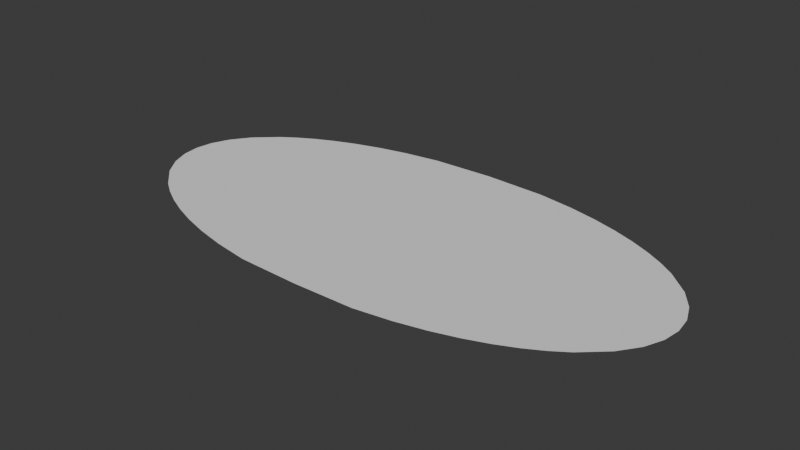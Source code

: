 # Source: MollweideProjection.blend  (saved by Blender 4.0.36; exported with 4.5.12 LTS)
import bpy
from mathutils import Matrix  # noqa: F401  (used for matrix-valued properties, if any)

bpy.ops.wm.read_factory_settings(use_empty=True)
scene = bpy.context.scene
scene.name = 'Scene'

# ---- collections
col_collection = bpy.data.collections.new('Collection'); scene.collection.children.link(col_collection)

# ---- node groups
ng_getbackmeridian = bpy.data.node_groups.new('GetBackMeridian()', 'GeometryNodeTree')
_s = ng_getbackmeridian.interface.new_socket(name='Boolean', in_out='OUTPUT', socket_type='NodeSocketBool')
_N = ng_getbackmeridian.nodes; _L = ng_getbackmeridian.links
n0 = _N.new('NodeGroupInput'); n0.name = 'Group Input'; n0.location = (-475, 0)
n1 = _N.new('FunctionNodeCompare'); n1.name = 'Compare.001'; n1.location = (138, 16)
n1.label = '<= 0'
n1.width = 100
n1.hide = True
n1.operation = 'LESS_EQUAL'
n1.inputs[6].default_value = (0.0, 0.0, 0.0, 0.0)
n1.inputs[7].default_value = (0.0, 0.0, 0.0, 0.0)
n2 = _N.new('FunctionNodeCompare'); n2.name = 'Compare'; n2.location = (140, -32)
n2.label = '== 0'
n2.width = 100
n2.hide = True
n2.operation = 'EQUAL'
n2.inputs[6].default_value = (0.0, 0.0, 0.0, 0.0)
n2.inputs[7].default_value = (0.0, 0.0, 0.0, 0.0)
n3 = _N.new('GeometryNodeInputPosition'); n3.name = 'Position.001'; n3.location = (-275, -26)
n4 = _N.new('ShaderNodeSeparateXYZ'); n4.name = 'Separate XYZ.001'; n4.location = (-71, 32)
n5 = _N.new('FunctionNodeBooleanMath'); n5.name = 'Boolean Math'; n5.location = (275, -8)
n5.width = 100
n5.hide = True
n6 = _N.new('NodeGroupOutput'); n6.name = 'Group Output'; n6.location = (518, 7)
_L.new(n4.outputs[0], n1.inputs[0])
_L.new(n3.outputs[0], n4.inputs[0])
_L.new(n4.outputs[1], n2.inputs[0])
_L.new(n1.outputs[0], n5.inputs[0])
_L.new(n2.outputs[0], n5.inputs[1])
_L.new(n5.outputs[0], n6.inputs[0])
n6.is_active_output = True
ng_mollweideprojection = bpy.data.node_groups.new('MollweideProjection', 'GeometryNodeTree')
_s = ng_mollweideprojection.interface.new_socket(name='Geometry', in_out='OUTPUT', socket_type='NodeSocketGeometry')
_s = ng_mollweideprojection.interface.new_socket(name='Geometry', in_out='INPUT', socket_type='NodeSocketGeometry')
_s = ng_mollweideprojection.interface.new_socket(name='MollweideRadius', in_out='INPUT', socket_type='NodeSocketFloat')
_s.subtype = 'DISTANCE'
_s.default_value = 1.0
_s.min_value = 0.01
ng_mollweideprojection.is_modifier = True
_N = ng_mollweideprojection.nodes; _L = ng_mollweideprojection.links
n0 = _N.new('NodeFrame'); n0.name = 'Frame.020'; n0.location = (3196, 399)
n0.label = 'No Need to Hold Poles'
n0.width = 244
n1 = _N.new('NodeFrame'); n1.name = 'Frame.010'; n1.location = (-1616, 1340)
n1.label = 'Cut Back Meridian'
n1.width = 4309
n2 = _N.new('NodeFrame'); n2.name = 'Frame.004'; n2.location = (1638, -603)
n2.label = 'Find Faces Connected to BackMedian'
n2.width = 865
n3 = _N.new('NodeFrame'); n3.name = 'Frame.003'; n3.location = (1674, -387)
n3.label = 'Find BackMedian'
n3.width = 785
n4 = _N.new('NodeFrame'); n4.name = 'Frame.006'; n4.location = (2614, -751)
n4.label = 'Vertices Connected to Minus Faces'
n4.width = 363
n5 = _N.new('NodeFrame'); n5.name = 'Frame.005'; n5.location = (2647, -431)
n5.label = 'Vertices Connected to Plus Faces'
n5.width = 337
n6 = _N.new('NodeFrame'); n6.name = 'Frame.008'; n6.location = (3300, -593)
n6.label = 'Shift Minus Vertices'
n6.width = 465
n7 = _N.new('NodeFrame'); n7.name = 'Frame.007'; n7.location = (3152, -267)
n7.label = 'Shift Plus Vertices'
n7.width = 380
n8 = _N.new('NodeFrame'); n8.name = 'Frame.002'; n8.location = (2270, -40)
n8.label = 'Store Poles'
n8.width = 619
n9 = _N.new('NodeFrame'); n9.name = 'Frame.019'; n9.location = (30, -776)
n9.label = 'Input Geometry'
n9.width = 200
n10 = _N.new('NodeFrame'); n10.name = 'Frame.009'; n10.location = (3455, -911)
n10.label = 'Shift Back Poles'
n10.width = 824
n11 = _N.new('NodeFrame'); n11.name = 'Frame.018'; n11.location = (-1405, -159)
n11.label = 'Convert To Mollweide Position'
n11.width = 4089
n12 = _N.new('NodeFrame'); n12.name = 'Frame.017'; n12.location = (3101, -607)
n12.label = 'Mollweide Y'
n12.width = 629
n13 = _N.new('NodeFrame'); n13.name = 'Frame.015'; n13.location = (30, -145)
n13.label = 'R'
n13.width = 200
n14 = _N.new('NodeFrame'); n14.name = 'Frame.016'; n14.location = (2850, -40)
n14.label = 'Mollweide X'
n14.width = 881
n15 = _N.new('NodeFrame'); n15.name = 'Frame.014'; n15.location = (30, -40)
n15.label = 'R'
n15.width = 200
n16 = _N.new('NodeFrame'); n16.name = 'Frame.013'; n16.location = (748, -229)
n16.label = 'lambda'
n16.width = 200
n17 = _N.new('NodeFrame'); n17.name = 'Frame.011'; n17.location = (1068, -469)
n17.label = 'Iteration to Find Auxiliary Theta'
n17.width = 1843
n18 = _N.new('NodeFrame'); n18.name = 'Frame.012'; n18.location = (30, -143)
n18.label = 'LatLon Phi'
n18.width = 160
n19 = _N.new('NodeFrame'); n19.name = 'Frame.001'; n19.location = (665, -620)
n19.label = 'Spherical Theta'
n19.width = 160
n20 = _N.new('NodeFrame'); n20.name = 'Frame'; n20.location = (323, -238)
n20.label = 'lambda'
n20.width = 76
n21 = _N.new('GeometryNodeSetPosition'); n21.name = 'Set Position'; n21.location = (4225, 29)
n22 = _N.new('NodeGroupOutput'); n22.name = 'Group Output'; n22.location = (4634, 81)
n23 = _N.new('NodeGroupInput'); n23.name = 'Group Input.004'; n23.location = (4083, 164)
n24 = _N.new('GeometryNodeTriangulate'); n24.name = 'Triangulate'; n24.location = (644, -753)
n24.quad_method = 'FIXED'
n24.ngon_method = 'CLIP'
n25 = _N.new('GeometryNodeGroup'); n25.name = 'Group'; n25.location = (282, -894)
n25.width = 214
n25.node_tree = ng_getbackmeridian
n26 = _N.new('GeometryNodeGroup'); n26.name = 'Group.001'; n26.location = (700, -954)
n26.width = 214
n26.node_tree = ng_getbackmeridian
n27 = _N.new('NodeReroute'); n27.name = 'Reroute.008'; n27.location = (1768, -180)
n27.width = 16
n27.socket_idname = 'NodeSocketGeometry'
n28 = _N.new('GeometryNodeFaceOfCorner'); n28.name = 'Face of Corner'; n28.location = (326, -262)
n29 = _N.new('GeometryNodeInputPosition'); n29.name = 'Position.004'; n29.location = (320, -188)
n30 = _N.new('ShaderNodeSeparateXYZ'); n30.name = 'Separate XYZ.004'; n30.location = (695, -114)
n31 = _N.new('GeometryNodeCornersOfVertex'); n31.name = 'Corners of Vertex'; n31.location = (30, -315)
n32 = _N.new('GeometryNodeSampleIndex'); n32.name = 'Sample Index'; n32.location = (519, -40)
n32.data_type = 'FLOAT_VECTOR'
n32.domain = 'FACE'
n33 = _N.new('GeometryNodeSplitEdges'); n33.name = 'Split Edges'; n33.location = (1151, -739)
n34 = _N.new('GeometryNodeInputPosition'); n34.name = 'Position.005'; n34.location = (30, -110)
n35 = _N.new('FunctionNodeCompare'); n35.name = 'Compare.004'; n35.location = (518, -51)
n35.label = '<= 0'
n35.width = 100
n35.hide = True
n35.operation = 'LESS_EQUAL'
n35.inputs[6].default_value = (0.0, 0.0, 0.0, 0.0)
n35.inputs[7].default_value = (0.0, 0.0, 0.0, 0.0)
n36 = _N.new('FunctionNodeCompare'); n36.name = 'Compare.005'; n36.location = (520, -99)
n36.label = '== 0'
n36.width = 100
n36.hide = True
n36.operation = 'EQUAL'
n36.inputs[6].default_value = (0.0, 0.0, 0.0, 0.0)
n36.inputs[7].default_value = (0.0, 0.0, 0.0, 0.0)
n37 = _N.new('ShaderNodeSeparateXYZ'); n37.name = 'Separate XYZ.003'; n37.location = (217, -40)
n38 = _N.new('FunctionNodeBooleanMath'); n38.name = 'Boolean Math.002'; n38.location = (655, -75)
n38.width = 100
n38.hide = True
n39 = _N.new('FunctionNodeCompare'); n39.name = 'Compare.007'; n39.location = (30, -72)
n39.label = '< 0'
n39.width = 100
n39.hide = True
n39.operation = 'LESS_THAN'
n39.inputs[6].default_value = (0.0, 0.0, 0.0, 0.0)
n39.inputs[7].default_value = (0.0, 0.0, 0.0, 0.0)
n40 = _N.new('FunctionNodeBooleanMath'); n40.name = 'Boolean Math.004'; n40.location = (233, -45)
n40.width = 100
n40.hide = True
n41 = _N.new('FunctionNodeCompare'); n41.name = 'Compare.006'; n41.location = (30, -78)
n41.label = '> 0'
n41.width = 100
n41.hide = True
n41.inputs[6].default_value = (0.0, 0.0, 0.0, 0.0)
n41.inputs[7].default_value = (0.0, 0.0, 0.0, 0.0)
n42 = _N.new('FunctionNodeBooleanMath'); n42.name = 'Boolean Math.003'; n42.location = (207, -45)
n42.width = 100
n42.hide = True
n43 = _N.new('ShaderNodeCombineXYZ'); n43.name = 'Combine XYZ.001'; n43.location = (30, -216)
n43.hide = True
n44 = _N.new('GeometryNodeSetPosition'); n44.name = 'Set Position.001'; n44.location = (210, -40)
n45 = _N.new('GeometryNodeSetPosition'); n45.name = 'Set Position.002'; n45.location = (295, -40)
n46 = _N.new('ShaderNodeMath'); n46.name = 'Math.020'; n46.location = (30, -187)
n46.width = 101
n46.hide = True
n46.operation = 'MULTIPLY'
n46.inputs[1].default_value = -1.0
n47 = _N.new('ShaderNodeCombineXYZ'); n47.name = 'Combine XYZ.002'; n47.location = (164, -225)
n47.width = 122
n47.hide = True
n48 = _N.new('ShaderNodeValue'); n48.name = 'Value'; n48.location = (2833, -614)
n48.label = 'Very Small Shift Value'
n48.width = 200
n48.outputs[0].default_value = 0.0001
n49 = _N.new('FunctionNodeBooleanMath'); n49.name = 'Boolean Math.005'; n49.location = (166, -230)
n49.width = 100
n49.hide = True
n50 = _N.new('FunctionNodeCompare'); n50.name = 'Compare.009'; n50.location = (30, -279)
n50.label = '== 0'
n50.width = 100
n50.hide = True
n50.operation = 'EQUAL'
n50.inputs[6].default_value = (0.0, 0.0, 0.0, 0.0)
n50.inputs[7].default_value = (0.0, 0.0, 0.0, 0.0)
n50.inputs[12].default_value = 0.01
n51 = _N.new('FunctionNodeCompare'); n51.name = 'Compare.008'; n51.location = (32, -205)
n51.label = '== 0'
n51.width = 100
n51.hide = True
n51.operation = 'EQUAL'
n51.inputs[6].default_value = (0.0, 0.0, 0.0, 0.0)
n51.inputs[7].default_value = (0.0, 0.0, 0.0, 0.0)
n51.inputs[12].default_value = 0.01
n52 = _N.new('GeometryNodeStoreNamedAttribute'); n52.name = 'Store Named Attribute'; n52.location = (449, -40)
n52.data_type = 'BOOLEAN'
n52.inputs[2].default_value = 'Pole'
n52.inputs[3].default_value = True
n53 = _N.new('NodeGroupInput'); n53.name = 'Group Input.003'; n53.location = (30, -40)
n54 = _N.new('ShaderNodeCombineXYZ'); n54.name = 'Combine XYZ.003'; n54.location = (411, -190)
n55 = _N.new('ShaderNodeSeparateXYZ'); n55.name = 'Separate XYZ.001'; n55.location = (207, -213)
n56 = _N.new('GeometryNodeInputPosition'); n56.name = 'Position.001'; n56.location = (30, -209)
n57 = _N.new('GeometryNodeSetPosition'); n57.name = 'Set Position.003'; n57.location = (654, -44)
n58 = _N.new('GeometryNodeInputNamedAttribute'); n58.name = 'Named Attribute'; n58.location = (217, -40)
n58.width = 131
n58.data_type = 'BOOLEAN'
n58.inputs[0].default_value = 'Pole'
n59 = _N.new('GeometryNodeRemoveAttribute'); n59.name = 'Remove Named Attribute'; n59.location = (30, -40)
n59.width = 184
n59.inputs[1].default_value = 'Pole'
n60 = _N.new('NodeGroupInput'); n60.name = 'Group Input.001'; n60.location = (30, -40)
n61 = _N.new('ShaderNodeMath'); n61.name = 'Math.015'; n61.location = (261, -45)
n61.width = 100
n61.hide = True
n61.operation = 'SINE'
n62 = _N.new('ShaderNodeCombineXYZ'); n62.name = 'Combine XYZ'; n62.location = (3919, -437)
n63 = _N.new('ShaderNodeMath'); n63.name = 'Math.018'; n63.location = (499, -147)
n63.width = 100
n63.hide = True
n63.operation = 'MULTIPLY'
n64 = _N.new('ShaderNodeMath'); n64.name = 'Math.002'; n64.location = (287, -242)
n64.label = 'x sqrt(2)'
n64.width = 105
n64.hide = True
n64.operation = 'MULTIPLY'
n64.inputs[1].default_value = 1.414
n65 = _N.new('NodeGroupInput'); n65.name = 'Group Input.002'; n65.location = (30, -40)
n66 = _N.new('ShaderNodeMath'); n66.name = 'Math.003'; n66.location = (525, -202)
n66.width = 100
n66.hide = True
n66.operation = 'MULTIPLY'
n67 = _N.new('ShaderNodeMath'); n67.name = 'Math.001'; n67.location = (301, -137)
n67.label = 'x 2 sqrt(2) / pi'
n67.width = 126
n67.hide = True
n67.operation = 'MULTIPLY'
n67.inputs[1].default_value = 0.9003
n68 = _N.new('ShaderNodeMath'); n68.name = 'Math.017'; n68.location = (751, -276)
n68.width = 100
n68.hide = True
n68.operation = 'MULTIPLY'
n69 = _N.new('ShaderNodeMath'); n69.name = 'Math'; n69.location = (30, -40)
n69.operation = 'ARCTAN2'
n70 = _N.new('ShaderNodeMath'); n70.name = 'Math.014'; n70.location = (1417, -199)
n70.operation = 'SUBTRACT'
n71 = _N.new('NodeReroute'); n71.name = 'Reroute.004'; n71.location = (1319, -382)
n71.width = 16
n71.socket_idname = 'NodeSocketFloat'
n72 = _N.new('NodeReroute'); n72.name = 'Reroute.003'; n72.location = (582, -380)
n72.width = 16
n72.socket_idname = 'NodeSocketFloat'
n73 = _N.new('ShaderNodeMath'); n73.name = 'Math.010'; n73.location = (993, -137)
n73.width = 100
n73.hide = True
n74 = _N.new('ShaderNodeMath'); n74.name = 'Math.008'; n74.location = (804, -45)
n74.label = 'x (- pi)'
n74.width = 100
n74.hide = True
n74.operation = 'MULTIPLY'
n74.inputs[1].default_value = -3.142
n75 = _N.new('ShaderNodeMath'); n75.name = 'Math.019'; n75.location = (30, -45)
n75.label = 'pi/2 - theta'
n75.width = 100
n75.hide = True
n75.operation = 'SUBTRACT'
n75.inputs[0].default_value = 1.571
n76 = _N.new('GeometryNodeRepeatInput'); n76.name = 'Repeat Input'; n76.location = (227, -109)
n76.inputs[0].default_value = 10
n77 = _N.new('ShaderNodeMath'); n77.name = 'Math.005'; n77.location = (502, -153)
n77.label = ' x 2'
n77.width = 100
n77.hide = True
n77.operation = 'MULTIPLY'
n77.inputs[1].default_value = 2.0
n78 = _N.new('ShaderNodeMath'); n78.name = 'Math.006'; n78.location = (648, -123)
n78.width = 100
n78.hide = True
n78.operation = 'SINE'
n79 = _N.new('ShaderNodeMath'); n79.name = 'Math.009'; n79.location = (798, -144)
n79.width = 100
n79.hide = True
n80 = _N.new('GeometryNodeRepeatOutput'); n80.name = 'Repeat Output'; n80.location = (1673, -102)
n80.repeat_items.clear()
_it = n80.repeat_items.new('FLOAT', 'AuxThetaN')
n81 = _N.new('ShaderNodeMath'); n81.name = 'Math.013'; n81.location = (1149, -201)
n81.width = 100
n81.hide = True
n81.operation = 'DIVIDE'
n82 = _N.new('GeometryNodeInputPosition'); n82.name = 'Position'; n82.location = (30, -488)
n83 = _N.new('ShaderNodeVectorMath'); n83.name = 'Vector Math'; n83.location = (230, -513)
n83.width = 102
n83.hide = True
n83.operation = 'NORMALIZE'
n84 = _N.new('ShaderNodeSeparateXYZ'); n84.name = 'Separate XYZ'; n84.location = (401, -420)
n85 = _N.new('ShaderNodeMath'); n85.name = 'Math.004'; n85.location = (30, -45)
n85.width = 100
n85.hide = True
n85.operation = 'ARCCOSINE'
n86 = _N.new('NodeReroute'); n86.name = 'Reroute'; n86.location = (38, -48)
n86.width = 16
n86.socket_idname = 'NodeSocketFloat'
n87 = _N.new('ShaderNodeMath'); n87.name = 'Math.007'; n87.location = (533, -229)
n87.width = 100
n87.hide = True
n87.operation = 'COSINE'
n88 = _N.new('ShaderNodeMath'); n88.name = 'Math.021'; n88.location = (687, -232)
n88.width = 100
n88.hide = True
n88.operation = 'MULTIPLY'
n89 = _N.new('ShaderNodeMath'); n89.name = 'Math.012'; n89.location = (828, -235)
n89.label = 'x 4'
n89.width = 100
n89.hide = True
n89.operation = 'MULTIPLY'
n89.inputs[1].default_value = 4.0
n90 = _N.new('ShaderNodeMath'); n90.name = 'Math.016'; n90.location = (525, -335)
n90.width = 100
n90.hide = True
n90.operation = 'COSINE'
n76.pair_with_output(n80)
n2.parent = n1
n3.parent = n1
n4.parent = n1
n5.parent = n1
n6.parent = n1
n7.parent = n1
n8.parent = n1
n9.parent = n1
n10.parent = n1
n12.parent = n11
n13.parent = n12
n14.parent = n11
n15.parent = n14
n16.parent = n11
n17.parent = n11
n18.parent = n17
n19.parent = n11
n20.parent = n14
n24.parent = n1
n25.parent = n1
n26.parent = n1
n27.parent = n1
n28.parent = n2
n29.parent = n2
n30.parent = n2
n31.parent = n2
n32.parent = n2
n33.parent = n1
n34.parent = n3
n35.parent = n3
n36.parent = n3
n37.parent = n3
n38.parent = n3
n39.parent = n4
n40.parent = n4
n41.parent = n5
n42.parent = n5
n43.parent = n7
n44.parent = n7
n45.parent = n6
n46.parent = n6
n47.parent = n6
n48.parent = n1
n49.parent = n8
n50.parent = n8
n51.parent = n8
n52.parent = n8
n53.parent = n9
n54.parent = n10
n55.parent = n10
n56.parent = n10
n57.parent = n10
n58.parent = n10
n59.parent = n0
n60.parent = n13
n61.parent = n12
n62.parent = n11
n63.parent = n12
n64.parent = n12
n65.parent = n15
n66.parent = n14
n67.parent = n14
n68.parent = n14
n69.parent = n16
n70.parent = n17
n71.parent = n17
n72.parent = n17
n73.parent = n17
n74.parent = n17
n75.parent = n18
n76.parent = n17
n77.parent = n17
n78.parent = n17
n79.parent = n17
n80.parent = n17
n81.parent = n17
n82.parent = n11
n83.parent = n11
n84.parent = n11
n85.parent = n19
n86.parent = n20
n87.parent = n17
n88.parent = n17
n89.parent = n17
n90.parent = n14
_L.new(n82.outputs[0], n83.inputs[0])
_L.new(n83.outputs[0], n84.inputs[0])
_L.new(n67.outputs[0], n66.inputs[0])
_L.new(n86.outputs[0], n66.inputs[1])
_L.new(n60.outputs[1], n64.inputs[0])
_L.new(n65.outputs[1], n67.inputs[0])
_L.new(n84.outputs[2], n85.inputs[0])
_L.new(n76.outputs[1], n77.inputs[0])
_L.new(n77.outputs[0], n78.inputs[0])
_L.new(n84.outputs[2], n74.inputs[0])
_L.new(n78.outputs[0], n79.inputs[0])
_L.new(n77.outputs[0], n79.inputs[1])
_L.new(n74.outputs[0], n73.inputs[0])
_L.new(n79.outputs[0], n73.inputs[1])
_L.new(n73.outputs[0], n81.inputs[0])
_L.new(n76.outputs[1], n72.inputs[0])
_L.new(n72.outputs[0], n71.inputs[0])
_L.new(n71.outputs[0], n70.inputs[0])
_L.new(n81.outputs[0], n70.inputs[1])
_L.new(n70.outputs[0], n80.inputs[0])
_L.new(n80.outputs[0], n61.inputs[0])
_L.new(n80.outputs[0], n90.inputs[0])
_L.new(n66.outputs[0], n68.inputs[0])
_L.new(n90.outputs[0], n68.inputs[1])
_L.new(n64.outputs[0], n63.inputs[1])
_L.new(n61.outputs[0], n63.inputs[0])
_L.new(n68.outputs[0], n62.inputs[0])
_L.new(n63.outputs[0], n62.inputs[1])
_L.new(n62.outputs[0], n21.inputs[2])
_L.new(n85.outputs[0], n75.inputs[1])
_L.new(n75.outputs[0], n76.inputs[1])
_L.new(n25.outputs[0], n24.inputs[1])
_L.new(n53.outputs[0], n24.inputs[0])
_L.new(n24.outputs[0], n33.inputs[0])
_L.new(n37.outputs[1], n36.inputs[0])
_L.new(n36.outputs[0], n35.inputs[2])
_L.new(n37.outputs[0], n35.inputs[0])
_L.new(n35.outputs[0], n38.inputs[0])
_L.new(n36.outputs[0], n38.inputs[1])
_L.new(n28.outputs[0], n32.inputs[2])
_L.new(n29.outputs[0], n32.inputs[1])
_L.new(n32.outputs[0], n30.inputs[0])
_L.new(n30.outputs[1], n41.inputs[0])
_L.new(n33.outputs[0], n32.inputs[0])
_L.new(n33.outputs[0], n27.inputs[0])
_L.new(n38.outputs[0], n42.inputs[0])
_L.new(n41.outputs[0], n42.inputs[1])
_L.new(n42.outputs[0], n44.inputs[1])
_L.new(n30.outputs[1], n39.inputs[0])
_L.new(n38.outputs[0], n40.inputs[0])
_L.new(n39.outputs[0], n40.inputs[1])
_L.new(n48.outputs[0], n43.inputs[1])
_L.new(n43.outputs[0], n44.inputs[3])
_L.new(n48.outputs[0], n46.inputs[0])
_L.new(n47.outputs[0], n45.inputs[3])
_L.new(n34.outputs[0], n37.inputs[0])
_L.new(n44.outputs[0], n45.inputs[0])
_L.new(n46.outputs[0], n47.inputs[1])
_L.new(n40.outputs[0], n45.inputs[1])
_L.new(n84.outputs[1], n69.inputs[0])
_L.new(n84.outputs[0], n69.inputs[1])
_L.new(n31.outputs[0], n28.inputs[0])
_L.new(n26.outputs[0], n33.inputs[1])
_L.new(n37.outputs[0], n51.inputs[0])
_L.new(n37.outputs[1], n50.inputs[1])
_L.new(n51.outputs[0], n49.inputs[0])
_L.new(n50.outputs[0], n49.inputs[1])
_L.new(n49.outputs[0], n52.inputs[1])
_L.new(n27.outputs[0], n52.inputs[0])
_L.new(n52.outputs[0], n44.inputs[0])
_L.new(n58.outputs[0], n57.inputs[1])
_L.new(n56.outputs[0], n55.inputs[0])
_L.new(n55.outputs[2], n54.inputs[2])
_L.new(n54.outputs[0], n57.inputs[2])
_L.new(n45.outputs[0], n57.inputs[0])
_L.new(n59.outputs[0], n21.inputs[0])
_L.new(n69.outputs[0], n86.inputs[0])
_L.new(n57.outputs[0], n59.inputs[0])
_L.new(n21.outputs[0], n22.inputs[0])
_L.new(n76.outputs[1], n87.inputs[0])
_L.new(n87.outputs[0], n88.inputs[0])
_L.new(n87.outputs[0], n88.inputs[1])
_L.new(n89.outputs[0], n81.inputs[1])
_L.new(n88.outputs[0], n89.inputs[0])
n22.is_active_output = True

# ---- world
world_world = bpy.data.worlds.new('World'); scene.world = world_world
world_world.use_nodes = True; world_world.node_tree.nodes.clear()
_N = world_world.node_tree.nodes; _L = world_world.node_tree.links
n0 = _N.new('ShaderNodeOutputWorld'); n0.name = 'World Output'; n0.location = (300, 300)
n1 = _N.new('ShaderNodeBackground'); n1.name = 'Background'; n1.location = (10, 300)
n1.inputs[0].default_value = (0.05088, 0.05088, 0.05088, 1.0)
_L.new(n1.outputs[0], n0.inputs[0])
n0.is_active_output = True
world_world.color = (0.05088, 0.05088, 0.05088)
world_world.use_sun_shadow = False
world_world.sun_shadow_jitter_overblur = 0.0

# ---- meshes
me_healpix_sphere_nside8 = bpy.data.meshes.new('healpix_sphere_nside8')
me_healpix_sphere_nside8.from_pydata([(0.1019, 7.51e-08, 0.9948), (6.241e-18, 0.1019, 0.9948), (0.0, 7.55e-08, 1.0), (-1.872e-17, -0.1019, 0.9948), (0.1436, -0.1436, 0.9792), (1.243e-17, 0.2031, 0.9792), (-0.1436, 0.1436, 0.9792), (-0.1019, 7.51e-08, 0.9948), (-0.262, -0.1513, 0.9531), (-0.1436, -0.1436, 0.9792), (-3.73e-17, -0.2031, 0.9792), (0.262, -0.1513, 0.9531), (0.3026, 7.196e-08, 0.9531), (0.1436, 0.1436, 0.9792), (0.1513, 0.262, 0.9531), (0.1529, 0.3692, 0.9167), (1.853e-17, 0.3026, 0.9531), (-0.262, 0.1513, 0.9531), (-0.2031, 7.393e-08, 0.9792), (-0.3026, 7.196e-08, 0.9531), (-0.3692, -0.1529, 0.9167), (-0.1513, -0.262, 0.9531), (-5.558e-17, -0.3026, 0.9531), (0.1513, -0.262, 0.9531), (0.2031, 7.393e-08, 0.9792), (0.3692, -0.1529, 0.9167), (0.3997, 6.921e-08, 0.9167), (0.262, 0.1513, 0.9531), (0.2826, 0.2826, 0.9167), (0.29, 0.3992, 0.8698), (0.1525, 0.4693, 0.8698), (-0.1529, 0.3692, 0.9167), (-0.1513, 0.262, 0.9531), (-0.2826, 0.2826, 0.9167), (-0.3692, 0.1529, 0.9167), (-0.4693, 0.1525, 0.8698), (-0.2826, -0.2826, 0.9167), (-0.29, -0.3992, 0.8698), (-0.1529, -0.3692, 0.9167), (0.1529, -0.3692, 0.9167), (0.29, -0.3992, 0.8698), (0.3992, -0.29, 0.8698), (0.3692, 0.1529, 0.9167), (0.3992, 0.29, 0.8698), (0.1509, 0.5631, 0.8125), (2.447e-17, 0.3997, 0.9167), (-0.1525, 0.4693, 0.8698), (-0.4122, 0.4122, 0.8125), (-0.3997, 6.921e-08, 0.9167), (-0.4934, 6.567e-08, 0.8698), (-0.4693, -0.1525, 0.8698), (-0.5049, -0.2915, 0.8125), (-0.3992, -0.29, 0.8698), (-7.341e-17, -0.3997, 0.9167), (-0.1525, -0.4693, 0.8698), (-0.1509, -0.5631, 0.8125), (-9.064e-17, -0.4934, 0.8698), (0.1525, -0.4693, 0.8698), (0.2915, -0.5049, 0.8125), (0.2826, -0.2826, 0.9167), (0.4122, -0.4122, 0.8125), (0.5049, -0.2915, 0.8125), (0.4693, -0.1525, 0.8698), (0.4934, 6.567e-08, 0.8698), (0.4693, 0.1525, 0.8698), (0.6012, 0.2895, 0.7448), (0.5049, 0.2915, 0.8125), (0.5217, 0.4161, 0.7448), (0.4161, 0.5217, 0.7448), (0.2915, 0.5049, 0.8125), (3.021e-17, 0.4934, 0.8698), (0.1485, 0.6506, 0.7448), (3.57e-17, 0.583, 0.8125), (-0.29, 0.3992, 0.8698), (-0.4161, 0.5217, 0.7448), (-0.3992, 0.29, 0.8698), (-0.5217, 0.4161, 0.7448), (-0.5049, 0.2915, 0.8125), (-0.6012, 0.2895, 0.7448), (-0.5631, 0.1509, 0.8125), (-0.583, 6.134e-08, 0.8125), (-0.5631, -0.1509, 0.8125), (-0.5217, -0.4161, 0.7448), (-0.4122, -0.4122, 0.8125), (-0.2915, -0.5049, 0.8125), (-0.2895, -0.6012, 0.7448), (-0.1485, -0.6506, 0.7448), (0.1509, -0.5631, 0.8125), (0.2895, -0.6012, 0.7448), (0.5631, -0.1509, 0.8125), (0.583, 6.134e-08, 0.8125), (0.5631, 0.1509, 0.8125), (0.6506, 0.1485, 0.7448), (0.6886, 0.2852, 0.6667), (0.4122, 0.4122, 0.8125), (0.527, 0.527, 0.6667), (4.086e-17, 0.6673, 0.7448), (-0.1454, 0.731, 0.6667), (-0.1485, 0.6506, 0.7448), (-0.1509, 0.5631, 0.8125), (-0.2852, 0.6886, 0.6667), (-0.2915, 0.5049, 0.8125), (-0.6886, 0.2852, 0.6667), (-0.6506, 0.1485, 0.7448), (-0.6673, 5.623e-08, 0.7448), (-0.6506, -0.1485, 0.7448), (-0.6197, -0.4141, 0.6667), (-0.527, -0.527, 0.6667), (-0.4161, -0.5217, 0.7448), (-1.071e-16, -0.583, 0.8125), (0.4161, -0.5217, 0.7448), (0.5217, -0.4161, 0.7448), (0.6506, -0.1485, 0.7448), (0.6673, 5.623e-08, 0.7448), (0.6197, 0.4141, 0.6667), (0.5153, 0.6279, 0.5833), (0.4141, 0.6197, 0.6667), (0.2895, 0.6012, 0.7448), (0.1454, 0.731, 0.6667), (-0.2895, 0.6012, 0.7448), (-0.4141, 0.6197, 0.6667), (-0.5153, 0.6279, 0.5833), (-0.6197, 0.4141, 0.6667), (-0.7773, 0.2358, 0.5833), (-0.731, 0.1454, 0.6667), (-0.731, -0.1454, 0.6667), (-0.7773, -0.2358, 0.5833), (-0.6886, -0.2852, 0.6667), (-0.6012, -0.2895, 0.7448), (-0.7163, -0.3829, 0.5833), (-0.4141, -0.6197, 0.6667), (-0.2852, -0.6886, 0.6667), (-0.1454, -0.731, 0.6667), (-1.226e-16, -0.6673, 0.7448), (-1.369e-16, -0.7454, 0.6667), (0.1485, -0.6506, 0.7448), (0.1454, -0.731, 0.6667), (0.2358, -0.7773, 0.5833), (0.4141, -0.6197, 0.6667), (0.527, -0.527, 0.6667), (0.6279, -0.5153, 0.5833), (0.6012, -0.2895, 0.7448), (0.731, -0.1454, 0.6667), (0.8083, -0.07961, 0.5833), (0.7454, 5.033e-08, 0.6667), (0.866, 3.775e-08, 0.5), (0.8083, 0.07961, 0.5833), (0.731, 0.1454, 0.6667), (0.7773, 0.2358, 0.5833), (0.6279, 0.5153, 0.5833), (0.2852, 0.6886, 0.6667), (0.3314, 0.8001, 0.5), (4.564e-17, 0.7454, 0.6667), (0.07961, 0.8083, 0.5833), (-0.07961, 0.8083, 0.5833), (-0.2358, 0.7773, 0.5833), (-0.4811, 0.7201, 0.5), (-0.527, 0.527, 0.6667), (-0.6124, 0.6124, 0.5), (-0.7201, 0.4811, 0.5), (-0.7163, 0.3829, 0.5833), (-0.8083, 0.07961, 0.5833), (-0.7454, 5.033e-08, 0.6667), (-0.866, 3.775e-08, 0.5), (-0.8083, -0.07961, 0.5833), (-0.5153, -0.6279, 0.5833), (-0.3829, -0.7163, 0.5833), (-0.3314, -0.8001, 0.5), (-0.2358, -0.7773, 0.5833), (-0.169, -0.8494, 0.5), (0.07961, -0.8083, 0.5833), (0.169, -0.8494, 0.5), (0.2852, -0.6886, 0.6667), (0.3829, -0.7163, 0.5833), (0.5153, -0.6279, 0.5833), (0.6124, -0.6124, 0.5), (0.6197, -0.4141, 0.6667), (0.6886, -0.2852, 0.6667), (0.7163, -0.3829, 0.5833), (0.7773, -0.2358, 0.5833), (0.7163, 0.3829, 0.5833), (0.8001, 0.3314, 0.5), (0.7201, 0.4811, 0.5), (0.7027, 0.5767, 0.4167), (0.6124, 0.6124, 0.5), (0.5767, 0.7027, 0.4167), (0.3829, 0.7163, 0.5833), (0.4811, 0.7201, 0.5), (0.2358, 0.7773, 0.5833), (0.2639, 0.8699, 0.4167), (0.169, 0.8494, 0.5), (0.0891, 0.9047, 0.4167), (-0.2639, 0.8699, 0.4167), (-0.3829, 0.7163, 0.5833), (-0.3314, 0.8001, 0.5), (-0.6279, 0.5153, 0.5833), (-0.7027, 0.5767, 0.4167), (-0.8001, 0.3314, 0.5), (-0.8494, 0.169, 0.5), (-0.8699, -0.2639, 0.4167), (-0.8001, -0.3314, 0.5), (-0.6279, -0.5153, 0.5833), (-0.4811, -0.7201, 0.5), (-0.4285, -0.8017, 0.4167), (-0.2639, -0.8699, 0.4167), (-0.07961, -0.8083, 0.5833), (-1.591e-16, -0.866, 0.5), (0.0891, -0.9047, 0.4167), (0.4811, -0.7201, 0.5), (0.8017, -0.4285, 0.4167), (0.8001, -0.3314, 0.5), (0.8494, -0.169, 0.5), (0.9047, -0.0891, 0.4167), (0.8494, 0.169, 0.5), (0.8017, 0.4285, 0.4167), (0.7839, 0.5238, 0.3333), (0.4285, 0.8017, 0.4167), (0.3608, 0.871, 0.3333), (5.303e-17, 0.866, 0.5), (-0.169, 0.8494, 0.5), (-0.5238, 0.7839, 0.3333), (-0.9047, 0.0891, 0.4167), (-0.8494, -0.169, 0.5), (-0.9047, -0.0891, 0.4167), (-0.8017, -0.4285, 0.4167), (-0.7201, -0.4811, 0.5), (-0.6124, -0.6124, 0.5), (-0.5767, -0.7027, 0.4167), (-1.732e-16, -0.9428, 0.3333), (0.3314, -0.8001, 0.5), (0.3608, -0.871, 0.3333), (0.4285, -0.8017, 0.4167), (0.5767, -0.7027, 0.4167), (0.7027, -0.5767, 0.4167), (0.7201, -0.4811, 0.5), (0.8699, -0.2639, 0.4167), (0.9047, 0.0891, 0.4167), (0.9428, 2.517e-08, 0.3333), (0.8699, 0.2639, 0.4167), (0.9247, 0.1839, 0.3333), (0.871, 0.3608, 0.3333), (0.6667, 0.6667, 0.3333), (0.5238, 0.7839, 0.3333), (0.1839, 0.9247, 0.3333), (-0.0891, 0.9047, 0.4167), (5.773e-17, 0.9428, 0.3333), (-0.0949, 0.9636, 0.25), (-0.1839, 0.9247, 0.3333), (-0.4285, 0.8017, 0.4167), (-0.3608, 0.871, 0.3333), (-0.5767, 0.7027, 0.4167), (-0.7839, 0.5238, 0.3333), (-0.8017, 0.4285, 0.4167), (-0.8539, 0.4564, 0.25), (-0.8699, 0.2639, 0.4167), (-0.9247, 0.1839, 0.3333), (-0.9428, 2.517e-08, 0.3333), (-0.9636, -0.0949, 0.25), (-0.9247, -0.1839, 0.3333), (-0.871, -0.3608, 0.3333), (-0.7839, -0.5238, 0.3333), (-0.7027, -0.5767, 0.4167), (-0.7485, -0.6142, 0.25), (-0.6667, -0.6667, 0.3333), (-0.3608, -0.871, 0.3333), (-0.1839, -0.9247, 0.3333), (-0.0891, -0.9047, 0.4167), (0.2639, -0.8699, 0.4167), (0.5238, -0.7839, 0.3333), (0.6142, -0.7485, 0.25), (0.6667, -0.6667, 0.3333), (0.871, -0.3608, 0.3333), (0.9636, -0.0949, 0.25), (0.9636, 0.0949, 0.25), (0.9266, 0.2811, 0.25), (0.7485, 0.6142, 0.25), (0.6142, 0.7485, 0.25), (0.3773, 0.911, 0.1667), (0.2811, 0.9266, 0.25), (-0.2811, 0.9266, 0.25), (-0.3773, 0.911, 0.1667), (-0.4564, 0.8539, 0.25), (-0.6667, 0.6667, 0.3333), (-0.6142, 0.7485, 0.25), (-0.7485, 0.6142, 0.25), (-0.8198, 0.5478, 0.1667), (-0.871, 0.3608, 0.3333), (-0.911, 0.3773, 0.1667), (-0.9266, 0.2811, 0.25), (-0.9636, 0.0949, 0.25), (-0.986, 1.258e-08, 0.1667), (-0.9671, -0.1924, 0.1667), (-0.9266, -0.2811, 0.25), (-0.8539, -0.4564, 0.25), (-0.6142, -0.7485, 0.25), (-0.5238, -0.7839, 0.3333), (-0.5478, -0.8198, 0.1667), (-0.4564, -0.8539, 0.25), (-0.1924, -0.9671, 0.1667), (-0.0949, -0.9636, 0.25), (0.1839, -0.9247, 0.3333), (0.0949, -0.9636, 0.25), (0.4564, -0.8539, 0.25), (0.5478, -0.8198, 0.1667), (0.6972, -0.6972, 0.1667), (0.7839, -0.5238, 0.3333), (0.7485, -0.6142, 0.25), (0.8539, -0.4564, 0.25), (0.9266, -0.2811, 0.25), (0.9247, -0.1839, 0.3333), (0.9671, -0.1924, 0.1667), (0.9536, 0.2893, 0.08333), (0.8539, 0.4564, 0.25), (0.4564, 0.8539, 0.25), (0.4698, 0.8789, 0.08333), (0.0949, 0.9636, 0.25), (0.1924, 0.9671, 0.1667), (0.09768, 0.9917, 0.08333), (-0.1924, 0.9671, 0.1667), (-0.2893, 0.9536, 0.08333), (-0.4698, 0.8789, 0.08333), (-0.5478, 0.8198, 0.1667), (-0.6322, 0.7703, 0.08333), (-0.6972, 0.6972, 0.1667), (-0.9536, 0.2893, 0.08333), (-0.9671, 0.1924, 0.1667), (-0.6322, -0.7703, 0.08333), (-0.4698, -0.8789, 0.08333), (-0.2811, -0.9266, 0.25), (-0.3773, -0.911, 0.1667), (0.09768, -0.9917, 0.08333), (0.2811, -0.9266, 0.25), (0.1924, -0.9671, 0.1667), (0.3773, -0.911, 0.1667), (0.8198, -0.5478, 0.1667), (0.9536, -0.2893, 0.08333), (0.986, 1.258e-08, 0.1667), (0.9671, 0.1924, 0.1667), (0.911, 0.3773, 0.1667), (0.8198, 0.5478, 0.1667), (0.8789, 0.4698, 0.08333), (0.7703, 0.6322, 0.08333), (0.6972, 0.6972, 0.1667), (0.7071, 0.7071, -5.339e-08), (0.5478, 0.8198, 0.1667), (0.6322, 0.7703, 0.08333), (0.5556, 0.8315, -6.277e-08), (0.3827, 0.9239, -6.975e-08), (0.2893, 0.9536, 0.08333), (6.038e-17, 0.986, 0.1667), (-0.09768, 0.9917, 0.08333), (-0.7703, 0.6322, 0.08333), (-0.8789, 0.4698, 0.08333), (-0.9917, 0.09768, 0.08333), (-0.9917, -0.09768, 0.08333), (-0.9808, -0.1951, 1.473e-08), (-0.911, -0.3773, 0.1667), (-0.9239, -0.3827, 2.889e-08), (-0.8198, -0.5478, 0.1667), (-0.8789, -0.4698, 0.08333), (-0.7703, -0.6322, 0.08333), (-0.6972, -0.6972, 0.1667), (-0.3827, -0.9239, 6.975e-08), (-0.1951, -0.9808, 7.405e-08), (-0.09768, -0.9917, 0.08333), (-1.811e-16, -0.986, 0.1667), (0.6322, -0.7703, 0.08333), (0.7703, -0.6322, 0.08333), (0.911, -0.3773, 0.1667), (0.9917, -0.09768, 0.08333), (0.9917, 0.09768, 0.08333), (0.9808, 0.1951, -1.473e-08), (0.9536, 0.2893, -0.08333), (6.123e-17, 1.0, -7.55e-08), (-0.1951, 0.9808, -7.405e-08), (-0.3827, 0.9239, -6.975e-08), (-0.4698, 0.8789, -0.08333), (-0.5556, 0.8315, -6.277e-08), (-0.7071, 0.7071, -5.339e-08), (-0.8315, 0.5556, -4.194e-08), (-0.8789, 0.4698, -0.08333), (-0.9239, 0.3827, -2.889e-08), (-0.9808, 0.1951, -1.473e-08), (-0.9536, -0.2893, 0.08333), (-0.9536, -0.2893, -0.08333), (-0.8315, -0.5556, 4.194e-08), (-0.7703, -0.6322, -0.08333), (-0.7071, -0.7071, 5.339e-08), (-0.5556, -0.8315, 6.277e-08), (-0.4698, -0.8789, -0.08333), (-0.2893, -0.9536, 0.08333), (0.2893, -0.9536, 0.08333), (0.1951, -0.9808, 7.405e-08), (0.4698, -0.8789, 0.08333), (0.3827, -0.9239, 6.975e-08), (0.5556, -0.8315, 6.277e-08), (0.6322, -0.7703, -0.08333), (0.7071, -0.7071, 5.339e-08), (0.8315, -0.5556, 4.194e-08), (0.8789, -0.4698, 0.08333), (0.9239, -0.3827, 2.889e-08), (0.9808, -0.1951, 1.473e-08), (1.0, 0.0, 0.0), (0.986, -1.258e-08, -0.1667), (0.9671, 0.1924, -0.1667), (0.9239, 0.3827, -2.889e-08), (0.8315, 0.5556, -4.194e-08), (0.8789, 0.4698, -0.08333), (0.6322, 0.7703, -0.08333), (0.4698, 0.8789, -0.08333), (0.1951, 0.9808, -7.405e-08), (0.2893, 0.9536, -0.08333), (-0.09768, 0.9917, -0.08333), (-0.7703, 0.6322, -0.08333), (-0.911, 0.3773, -0.1667), (-0.9536, 0.2893, -0.08333), (-0.9671, 0.1924, -0.1667), (-1.0, 1.225e-16, -9.246e-24), (-0.9917, 0.09768, -0.08333), (-0.986, -1.258e-08, -0.1667), (-0.9917, -0.09768, -0.08333), (-0.9671, -0.1924, -0.1667), (-0.8789, -0.4698, -0.08333), (-0.5478, -0.8198, -0.1667), (-0.3773, -0.911, -0.1667), (-0.2893, -0.9536, -0.08333), (-1.837e-16, -1.0, 7.55e-08), (0.1924, -0.9671, -0.1667), (0.2893, -0.9536, -0.08333), (0.7703, -0.6322, -0.08333), (0.8789, -0.4698, -0.08333), (0.911, -0.3773, -0.1667), (0.9536, -0.2893, -0.08333), (0.9917, 0.09768, -0.08333), (0.911, 0.3773, -0.1667), (0.7703, 0.6322, -0.08333), (0.6972, 0.6972, -0.1667), (0.4564, 0.8539, -0.25), (0.3773, 0.911, -0.1667), (0.1924, 0.9671, -0.1667), (0.09768, 0.9917, -0.08333), (0.0949, 0.9636, -0.25), (-0.2893, 0.9536, -0.08333), (-0.3773, 0.911, -0.1667), (-0.4564, 0.8539, -0.25), (-0.6322, 0.7703, -0.08333), (-0.5478, 0.8198, -0.1667), (-0.6972, 0.6972, -0.1667), (-0.9636, -0.0949, -0.25), (-0.9266, -0.2811, -0.25), (-0.911, -0.3773, -0.1667), (-0.8198, -0.5478, -0.1667), (-0.6322, -0.7703, -0.08333), (-0.1924, -0.9671, -0.1667), (-0.09768, -0.9917, -0.08333), (-0.0949, -0.9636, -0.25), (0.09768, -0.9917, -0.08333), (-1.811e-16, -0.986, -0.1667), (0.4698, -0.8789, -0.08333), (0.3773, -0.911, -0.1667), (0.4564, -0.8539, -0.25), (0.5478, -0.8198, -0.1667), (0.6972, -0.6972, -0.1667), (0.8198, -0.5478, -0.1667), (0.8539, -0.4564, -0.25), (0.9671, -0.1924, -0.1667), (0.9917, -0.09768, -0.08333), (0.9266, 0.2811, -0.25), (0.8539, 0.4564, -0.25), (0.8198, 0.5478, -0.1667), (0.7485, 0.6142, -0.25), (0.5478, 0.8198, -0.1667), (0.6142, 0.7485, -0.25), (6.038e-17, 0.986, -0.1667), (-0.0949, 0.9636, -0.25), (-0.1924, 0.9671, -0.1667), (-0.6142, 0.7485, -0.25), (-0.8198, 0.5478, -0.1667), (-0.7485, 0.6142, -0.25), (-0.8539, 0.4564, -0.25), (-0.871, 0.3608, -0.3333), (-0.9266, 0.2811, -0.25), (-0.9636, 0.0949, -0.25), (-0.9428, -2.517e-08, -0.3333), (-0.8539, -0.4564, -0.25), (-0.6972, -0.6972, -0.1667), (-0.7485, -0.6142, -0.25), (-0.6142, -0.7485, -0.25), (-0.5238, -0.7839, -0.3333), (-0.4564, -0.8539, -0.25), (-0.1839, -0.9247, -0.3333), (0.2811, -0.9266, -0.25), (0.3608, -0.871, -0.3333), (0.5238, -0.7839, -0.3333), (0.6142, -0.7485, -0.25), (0.6667, -0.6667, -0.3333), (0.7839, -0.5238, -0.3333), (0.9266, -0.2811, -0.25), (0.9636, -0.0949, -0.25), (0.9636, 0.0949, -0.25), (0.9047, 0.0891, -0.4167), (0.9247, 0.1839, -0.3333), (0.8699, 0.2639, -0.4167), (0.871, 0.3608, -0.3333), (0.7839, 0.5238, -0.3333), (0.7027, 0.5767, -0.4167), (0.6667, 0.6667, -0.3333), (0.5238, 0.7839, -0.3333), (0.2811, 0.9266, -0.25), (0.3608, 0.871, -0.3333), (0.1839, 0.9247, -0.3333), (5.773e-17, 0.9428, -0.3333), (-0.2811, 0.9266, -0.25), (-0.5238, 0.7839, -0.3333), (-0.6667, 0.6667, -0.3333), (-0.9247, 0.1839, -0.3333), (-0.9247, -0.1839, -0.3333), (-0.8699, -0.2639, -0.4167), (-0.7839, -0.5238, -0.3333), (-0.6667, -0.6667, -0.3333), (-0.5767, -0.7027, -0.4167), (-0.4285, -0.8017, -0.4167), (-0.3608, -0.871, -0.3333), (-0.2811, -0.9266, -0.25), (0.0949, -0.9636, -0.25), (-1.732e-16, -0.9428, -0.3333), (0.0891, -0.9047, -0.4167), (0.1839, -0.9247, -0.3333), (0.7485, -0.6142, -0.25), (0.871, -0.3608, -0.3333), (0.9247, -0.1839, -0.3333), (0.9428, -2.517e-08, -0.3333), (0.9047, -0.0891, -0.4167), (0.866, -3.775e-08, -0.5), (0.8494, 0.169, -0.5), (0.8017, 0.4285, -0.4167), (0.5767, 0.7027, -0.4167), (0.4285, 0.8017, -0.4167), (0.0891, 0.9047, -0.4167), (-0.1839, 0.9247, -0.3333), (-0.0891, 0.9047, -0.4167), (-0.169, 0.8494, -0.5), (-0.3608, 0.871, -0.3333), (-0.5767, 0.7027, -0.4167), (-0.6124, 0.6124, -0.5), (-0.7027, 0.5767, -0.4167), (-0.7839, 0.5238, -0.3333), (-0.8017, 0.4285, -0.4167), (-0.8001, 0.3314, -0.5), (-0.8699, 0.2639, -0.4167), (-0.9047, 0.0891, -0.4167), (-0.9047, -0.0891, -0.4167), (-0.871, -0.3608, -0.3333), (-0.8017, -0.4285, -0.4167), (-0.7201, -0.4811, -0.5), (-0.0891, -0.9047, -0.4167), (0.169, -0.8494, -0.5), (0.2639, -0.8699, -0.4167), (0.4285, -0.8017, -0.4167), (0.5767, -0.7027, -0.4167), (0.6124, -0.6124, -0.5), (0.7027, -0.5767, -0.4167), (0.7201, -0.4811, -0.5), (0.8017, -0.4285, -0.4167), (0.8001, -0.3314, -0.5), (0.8699, -0.2639, -0.4167), (0.8494, -0.169, -0.5), (0.8083, 0.07961, -0.5833), (0.7163, 0.3829, -0.5833), (0.7201, 0.4811, -0.5), (0.6279, 0.5153, -0.5833), (0.5153, 0.6279, -0.5833), (0.4811, 0.7201, -0.5), (0.2639, 0.8699, -0.4167), (0.3314, 0.8001, -0.5), (5.303e-17, 0.866, -0.5), (-0.2639, 0.8699, -0.4167), (-0.4285, 0.8017, -0.4167), (-0.3314, 0.8001, -0.5), (-0.3829, 0.7163, -0.5833), (-0.4811, 0.7201, -0.5), (-0.5153, 0.6279, -0.5833), (-0.8494, 0.169, -0.5), (-0.8083, 0.07961, -0.5833), (-0.8083, -0.07961, -0.5833), (-0.8001, -0.3314, -0.5), (-0.7027, -0.5767, -0.4167), (-0.5153, -0.6279, -0.5833), (-0.4811, -0.7201, -0.5), (-0.2639, -0.8699, -0.4167), (-0.3314, -0.8001, -0.5), (-0.169, -0.8494, -0.5), (-0.07961, -0.8083, -0.5833), (-1.591e-16, -0.866, -0.5), (0.2358, -0.7773, -0.5833), (0.3314, -0.8001, -0.5), (0.4811, -0.7201, -0.5), (0.6279, -0.5153, -0.5833), (0.7454, -5.033e-08, -0.6667), (0.7773, 0.2358, -0.5833), (0.8001, 0.3314, -0.5), (0.6886, 0.2852, -0.6667), (0.6124, 0.6124, -0.5), (0.4141, 0.6197, -0.6667), (0.3829, 0.7163, -0.5833), (0.169, 0.8494, -0.5), (4.564e-17, 0.7454, -0.6667), (-0.2358, 0.7773, -0.5833), (-0.527, 0.527, -0.6667), (-0.7201, 0.4811, -0.5), (-0.7163, 0.3829, -0.5833), (-0.6886, 0.2852, -0.6667), (-0.7773, 0.2358, -0.5833), (-0.866, -3.775e-08, -0.5), (-0.8494, -0.169, -0.5), (-0.7773, -0.2358, -0.5833), (-0.6124, -0.6124, -0.5), (-0.6279, -0.5153, -0.5833), (-0.527, -0.527, -0.6667), (-0.3829, -0.7163, -0.5833), (-1.369e-16, -0.7454, -0.6667), (0.07961, -0.8083, -0.5833), (0.3829, -0.7163, -0.5833), (0.5153, -0.6279, -0.5833), (0.7163, -0.3829, -0.5833), (0.7773, -0.2358, -0.5833), (0.8083, -0.07961, -0.5833), (0.6673, -5.623e-08, -0.7448), (0.731, 0.1454, -0.6667), (0.6197, 0.4141, -0.6667), (0.527, 0.527, -0.6667), (0.2358, 0.7773, -0.5833), (0.1454, 0.731, -0.6667), (0.07961, 0.8083, -0.5833), (-0.07961, 0.8083, -0.5833), (-0.1454, 0.731, -0.6667), (-0.2852, 0.6886, -0.6667), (-0.2895, 0.6012, -0.7448), (-0.4141, 0.6197, -0.6667), (-0.4161, 0.5217, -0.7448), (-0.6279, 0.5153, -0.5833), (-0.6197, 0.4141, -0.6667), (-0.7454, -5.033e-08, -0.6667), (-0.731, -0.1454, -0.6667), (-0.7163, -0.3829, -0.5833), (-0.6886, -0.2852, -0.6667), (-0.6197, -0.4141, -0.6667), (-0.5217, -0.4161, -0.7448), (-0.4161, -0.5217, -0.7448), (-0.4141, -0.6197, -0.6667), (-0.2358, -0.7773, -0.5833), (-1.226e-16, -0.6673, -0.7448), (0.1454, -0.731, -0.6667), (0.2852, -0.6886, -0.6667), (0.4141, -0.6197, -0.6667), (0.527, -0.527, -0.6667), (0.6197, -0.4141, -0.6667), (0.6012, -0.2895, -0.7448), (0.731, -0.1454, -0.6667), (0.6506, 0.1485, -0.7448), (0.5631, 0.1509, -0.8125), (0.6012, 0.2895, -0.7448), (0.5049, 0.2915, -0.8125), (0.5217, 0.4161, -0.7448), (0.4122, 0.4122, -0.8125), (0.4161, 0.5217, -0.7448), (0.2915, 0.5049, -0.8125), (0.2852, 0.6886, -0.6667), (0.1485, 0.6506, -0.7448), (4.086e-17, 0.6673, -0.7448), (3.57e-17, 0.583, -0.8125), (-0.731, 0.1454, -0.6667), (-0.6673, -5.623e-08, -0.7448), (-0.583, -6.134e-08, -0.8125), (-0.6506, -0.1485, -0.7448), (-0.6012, -0.2895, -0.7448), (-0.5049, -0.2915, -0.8125), (-0.2915, -0.5049, -0.8125), (-0.2852, -0.6886, -0.6667), (-0.2895, -0.6012, -0.7448), (-0.1485, -0.6506, -0.7448), (-0.1454, -0.731, -0.6667), (-1.071e-16, -0.583, -0.8125), (0.1485, -0.6506, -0.7448), (0.1509, -0.5631, -0.8125), (0.4161, -0.5217, -0.7448), (0.5217, -0.4161, -0.7448), (0.6886, -0.2852, -0.6667), (0.6506, -0.1485, -0.7448), (0.583, -6.134e-08, -0.8125), (0.2895, 0.6012, -0.7448), (0.1509, 0.5631, -0.8125), (-0.1485, 0.6506, -0.7448), (-0.5217, 0.4161, -0.7448), (-0.4122, 0.4122, -0.8125), (-0.6012, 0.2895, -0.7448), (-0.4693, 0.1525, -0.8698), (-0.6506, 0.1485, -0.7448), (-0.4934, -6.567e-08, -0.8698), (-0.5631, -0.1509, -0.8125), (-0.4122, -0.4122, -0.8125), (-0.1525, -0.4693, -0.8698), (-0.1509, -0.5631, -0.8125), (-9.064e-17, -0.4934, -0.8698), (0.2895, -0.6012, -0.7448), (0.2915, -0.5049, -0.8125), (0.5049, -0.2915, -0.8125), (0.4934, -6.567e-08, -0.8698), (0.4693, 0.1525, -0.8698), (0.29, 0.3992, -0.8698), (0.1525, 0.4693, -0.8698), (3.021e-17, 0.4934, -0.8698), (-0.1509, 0.5631, -0.8125), (2.447e-17, 0.3997, -0.9167), (-0.1525, 0.4693, -0.8698), (-0.2915, 0.5049, -0.8125), (-0.2826, 0.2826, -0.9167), (-0.5049, 0.2915, -0.8125), (-0.5631, 0.1509, -0.8125), (-0.3997, -6.921e-08, -0.9167), (-0.3992, -0.29, -0.8698), (-0.29, -0.3992, -0.8698), (0.29, -0.3992, -0.8698), (0.4122, -0.4122, -0.8125), (0.3992, -0.29, -0.8698), (0.3692, -0.1529, -0.9167), (0.5631, -0.1509, -0.8125), (0.4693, -0.1525, -0.8698), (0.3997, -6.921e-08, -0.9167), (0.3992, 0.29, -0.8698), (0.3692, 0.1529, -0.9167), (0.2826, 0.2826, -0.9167), (0.1529, 0.3692, -0.9167), (-0.29, 0.3992, -0.8698), (-0.3992, 0.29, -0.8698), (-0.262, 0.1513, -0.9531), (-0.4693, -0.1525, -0.8698), (-0.3026, -7.196e-08, -0.9531), (-0.2826, -0.2826, -0.9167), (-0.1529, -0.3692, -0.9167), (0.1525, -0.4693, -0.8698), (-7.341e-17, -0.3997, -0.9167), (0.1529, -0.3692, -0.9167), (0.262, -0.1513, -0.9531), (0.3026, -7.196e-08, -0.9531), (0.2031, -7.393e-08, -0.9792), (0.262, 0.1513, -0.9531), (0.1513, 0.262, -0.9531), (-0.1529, 0.3692, -0.9167), (1.853e-17, 0.3026, -0.9531), (1.243e-17, 0.2031, -0.9792), (-0.3692, 0.1529, -0.9167), (-0.2031, -7.393e-08, -0.9792), (-0.3692, -0.1529, -0.9167), (-0.262, -0.1513, -0.9531), (-0.1436, -0.1436, -0.9792), (-5.558e-17, -0.3026, -0.9531), (0.2826, -0.2826, -0.9167), (0.1513, -0.262, -0.9531), (0.1019, -7.51e-08, -0.9948), (0.1436, 0.1436, -0.9792), (-0.1513, 0.262, -0.9531), (-0.1436, 0.1436, -0.9792), (-0.1513, -0.262, -0.9531), (-3.73e-17, -0.2031, -0.9792), (-1.872e-17, -0.1019, -0.9948), (6.241e-18, 0.1019, -0.9948), (0.0, -7.55e-08, -1.0), (-0.1019, -7.51e-08, -0.9948), (0.1436, -0.1436, -0.9792)], [], [(2, 0, 13, 1), (2, 1, 6, 7), (2, 7, 9, 3), (2, 3, 4, 0), (0, 24, 27, 13), (1, 13, 14, 5), (1, 5, 32, 6), (7, 6, 17, 18), (7, 18, 8, 9), (3, 9, 21, 10), (3, 10, 23, 4), (0, 4, 11, 24), (24, 12, 42, 27), (13, 27, 28, 14), (5, 14, 15, 16), (5, 16, 31, 32), (6, 32, 33, 17), (18, 17, 34, 19), (18, 19, 20, 8), (9, 8, 36, 21), (10, 21, 38, 22), (10, 22, 39, 23), (4, 23, 59, 11), (24, 11, 25, 12), (12, 26, 64, 42), (27, 42, 43, 28), (14, 28, 29, 15), (16, 15, 30, 45), (16, 45, 46, 31), (32, 31, 73, 33), (17, 33, 75, 34), (19, 34, 35, 48), (19, 48, 50, 20), (8, 20, 52, 36), (21, 36, 37, 38), (22, 38, 54, 53), (22, 53, 57, 39), (23, 39, 40, 59), (11, 59, 41, 25), (12, 25, 62, 26), (26, 63, 91, 64), (42, 64, 66, 43), (28, 43, 94, 29), (15, 29, 69, 30), (45, 30, 44, 70), (45, 70, 99, 46), (31, 46, 101, 73), (33, 73, 47, 75), (34, 75, 77, 35), (48, 35, 79, 49), (48, 49, 81, 50), (20, 50, 51, 52), (36, 52, 83, 37), (38, 37, 84, 54), (53, 54, 55, 56), (53, 56, 87, 57), (39, 57, 58, 40), (59, 40, 60, 41), (25, 41, 61, 62), (26, 62, 89, 63), (63, 90, 92, 91), (64, 91, 65, 66), (43, 66, 67, 94), (29, 94, 68, 69), (30, 69, 117, 44), (70, 44, 71, 72), (70, 72, 98, 99), (46, 99, 119, 101), (73, 101, 74, 47), (75, 47, 76, 77), (35, 77, 78, 79), (49, 79, 103, 80), (49, 80, 105, 81), (50, 81, 128, 51), (52, 51, 82, 83), (37, 83, 108, 84), (54, 84, 85, 55), (56, 55, 86, 109), (56, 109, 135, 87), (57, 87, 88, 58), (40, 58, 110, 60), (41, 60, 111, 61), (62, 61, 141, 89), (63, 89, 112, 90), (90, 113, 147, 92), (91, 92, 93, 65), (66, 65, 114, 67), (94, 67, 95, 68), (69, 68, 116, 117), (44, 117, 150, 71), (72, 71, 118, 96), (72, 96, 97, 98), (99, 98, 100, 119), (101, 119, 120, 74), (47, 74, 157, 76), (77, 76, 122, 78), (79, 78, 102, 103), (80, 103, 124, 104), (80, 104, 125, 105), (81, 105, 127, 128), (51, 128, 106, 82), (83, 82, 107, 108), (84, 108, 130, 85), (55, 85, 131, 86), (109, 86, 132, 133), (109, 133, 136, 135), (87, 135, 172, 88), (58, 88, 138, 110), (60, 110, 139, 111), (61, 111, 176, 141), (89, 141, 177, 112), (90, 112, 142, 113), (113, 144, 146, 147), (92, 147, 148, 93), (65, 93, 180, 114), (67, 114, 149, 95), (68, 95, 115, 116), (117, 116, 186, 150), (71, 150, 188, 118), (96, 118, 153, 152), (96, 152, 154, 97), (98, 97, 155, 100), (119, 100, 193, 120), (74, 120, 121, 157), (76, 157, 195, 122), (78, 122, 160, 102), (103, 102, 123, 124), (104, 124, 161, 162), (104, 162, 164, 125), (105, 125, 126, 127), (128, 127, 129, 106), (82, 106, 201, 107), (108, 107, 165, 130), (85, 130, 166, 131), (86, 131, 168, 132), (133, 132, 205, 134), (133, 134, 170, 136), (135, 136, 137, 172), (88, 172, 173, 138), (110, 138, 174, 139), (111, 139, 140, 176), (141, 176, 178, 177), (112, 177, 179, 142), (113, 142, 143, 144), (144, 143, 145, 146), (147, 146, 213, 148), (93, 148, 181, 180), (114, 180, 182, 149), (95, 149, 184, 115), (116, 115, 187, 186), (150, 186, 151, 188), (118, 188, 190, 153), (152, 153, 218, 154), (97, 154, 219, 155), (100, 155, 194, 193), (120, 193, 156, 121), (157, 121, 158, 195), (122, 195, 159, 160), (102, 160, 197, 123), (124, 123, 198, 161), (162, 161, 163, 164), (125, 164, 222, 126), (127, 126, 200, 129), (106, 129, 225, 201), (107, 201, 226, 165), (130, 165, 202, 166), (131, 166, 167, 168), (132, 168, 169, 205), (134, 205, 206, 170), (136, 170, 171, 137), (172, 137, 229, 173), (138, 173, 208, 174), (139, 174, 175, 140), (176, 140, 234, 178), (177, 178, 210, 179), (142, 179, 211, 143), (146, 145, 236, 213), (148, 213, 238, 181), (180, 181, 214, 182), (149, 182, 183, 184), (115, 184, 185, 187), (186, 187, 216, 151), (188, 151, 189, 190), (153, 190, 191, 218), (154, 218, 244, 219), (155, 219, 192, 194), (193, 194, 248, 156), (121, 156, 250, 158), (195, 158, 196, 159), (160, 159, 252, 197), (123, 197, 254, 198), (161, 198, 221, 163), (164, 163, 223, 222), (126, 222, 199, 200), (129, 200, 224, 225), (201, 225, 261, 226), (165, 226, 227, 202), (166, 202, 203, 167), (168, 167, 204, 169), (205, 169, 266, 206), (170, 206, 207, 171), (137, 171, 267, 229), (173, 229, 231, 208), (174, 208, 232, 175), (140, 175, 233, 234), (178, 234, 209, 210), (179, 210, 235, 211), (143, 211, 212, 145), (145, 212, 237, 236), (213, 236, 239, 238), (181, 238, 240, 214), (182, 214, 215, 183), (184, 183, 241, 185), (187, 185, 242, 216), (151, 216, 217, 189), (190, 189, 243, 191), (218, 191, 245, 244), (219, 244, 247, 192), (194, 192, 249, 248), (156, 248, 220, 250), (158, 250, 282, 196), (159, 196, 251, 252), (197, 252, 286, 254), (198, 254, 255, 221), (163, 221, 256, 223), (222, 223, 258, 199), (200, 199, 259, 224), (225, 224, 260, 261), (226, 261, 263, 227), (202, 227, 295, 203), (167, 203, 264, 204), (169, 204, 265, 266), (206, 266, 228, 207), (171, 207, 300, 267), (229, 267, 230, 231), (208, 231, 268, 232), (175, 232, 270, 233), (234, 233, 305, 209), (210, 209, 271, 235), (211, 235, 309, 212), (236, 237, 273, 239), (238, 239, 274, 240), (214, 240, 312, 215), (183, 215, 275, 241), (185, 241, 276, 242), (216, 242, 313, 217), (189, 217, 278, 243), (191, 243, 315, 245), (244, 245, 246, 247), (192, 247, 279, 249), (248, 249, 281, 220), (250, 220, 283, 282), (196, 282, 284, 251), (252, 251, 253, 286), (254, 286, 288, 255), (221, 255, 289, 256), (223, 256, 257, 258), (199, 258, 292, 259), (224, 259, 293, 260), (261, 260, 262, 263), (227, 263, 294, 295), (203, 295, 297, 264), (204, 264, 328, 265), (266, 265, 299, 228), (207, 228, 301, 300), (267, 300, 331, 230), (231, 230, 302, 268), (232, 268, 269, 270), (233, 270, 306, 305), (209, 305, 307, 271), (235, 271, 308, 309), (212, 309, 272, 237), (237, 272, 336, 273), (239, 273, 337, 274), (240, 274, 338, 312), (215, 312, 339, 275), (241, 275, 342, 276), (242, 276, 344, 313), (217, 313, 277, 278), (243, 278, 316, 315), (245, 315, 349, 246), (247, 246, 318, 279), (249, 279, 280, 281), (220, 281, 321, 283), (282, 283, 323, 284), (251, 284, 285, 253), (286, 253, 287, 288), (255, 288, 325, 289), (256, 289, 290, 257), (258, 257, 291, 292), (259, 292, 356, 293), (260, 293, 358, 262), (263, 262, 361, 294), (295, 294, 296, 297), (264, 297, 329, 328), (265, 328, 298, 299), (228, 299, 365, 301), (300, 301, 332, 331), (230, 331, 333, 302), (268, 302, 303, 269), (270, 269, 304, 306), (305, 306, 334, 307), (271, 307, 368, 308), (309, 308, 310, 272), (273, 336, 370, 337), (274, 337, 311, 338), (312, 338, 340, 339), (275, 339, 341, 342), (276, 342, 345, 344), (313, 344, 314, 277), (278, 277, 348, 316), (315, 316, 317, 349), (246, 349, 350, 318), (279, 318, 319, 280), (281, 280, 320, 321), (283, 321, 322, 323), (284, 323, 351, 285), (253, 285, 352, 287), (288, 287, 324, 325), (289, 325, 353, 290), (257, 290, 354, 291), (292, 291, 383, 356), (293, 356, 359, 358), (262, 358, 360, 361), (294, 361, 326, 296), (297, 296, 327, 329), (328, 329, 390, 298), (299, 298, 364, 365), (301, 365, 330, 332), (331, 332, 391, 333), (302, 333, 393, 303), (269, 303, 366, 304), (306, 304, 367, 334), (307, 334, 399, 368), (308, 368, 335, 310), (272, 310, 369, 336), (336, 369, 402, 370), (337, 370, 371, 311), (338, 311, 405, 340), (339, 340, 406, 341), (342, 341, 343, 345), (344, 345, 346, 314), (277, 314, 347, 348), (316, 348, 410, 317), (349, 317, 373, 350), (318, 350, 374, 319), (280, 319, 375, 320), (321, 320, 377, 322), (323, 322, 378, 351), (285, 351, 379, 352), (287, 352, 381, 324), (325, 324, 382, 353), (290, 353, 417, 354), (291, 354, 355, 383), (356, 383, 357, 359), (358, 359, 385, 360), (361, 360, 387, 326), (296, 326, 388, 327), (329, 327, 362, 390), (298, 390, 363, 364), (365, 364, 426, 330), (332, 330, 392, 391), (333, 391, 394, 393), (303, 393, 395, 366), (304, 366, 397, 367), (334, 367, 398, 399), (368, 399, 400, 335), (310, 335, 401, 369), (370, 402, 433, 371), (311, 371, 372, 405), (340, 405, 407, 406), (341, 406, 435, 343), (345, 343, 408, 346), (314, 346, 409, 347), (348, 347, 411, 410), (317, 410, 440, 373), (350, 373, 412, 374), (319, 374, 442, 375), (320, 375, 376, 377), (322, 377, 445, 378), (351, 378, 413, 379), (352, 379, 380, 381), (324, 381, 415, 382), (353, 382, 418, 417), (354, 417, 420, 355), (383, 355, 384, 357), (359, 357, 422, 385), (360, 385, 386, 387), (326, 387, 452, 388), (327, 388, 389, 362), (390, 362, 425, 363), (364, 363, 454, 426), (330, 426, 456, 392), (391, 392, 428, 394), (393, 394, 458, 395), (366, 395, 396, 397), (367, 397, 429, 398), (399, 398, 430, 400), (335, 400, 432, 401), (369, 401, 466, 402), (402, 466, 403, 433), (371, 433, 404, 372), (405, 372, 434, 407), (406, 407, 469, 435), (343, 435, 436, 408), (346, 408, 471, 409), (347, 409, 438, 411), (410, 411, 439, 440), (373, 440, 473, 412), (374, 412, 475, 442), (375, 442, 443, 376), (377, 376, 446, 445), (378, 445, 447, 413), (379, 413, 477, 380), (381, 380, 414, 415), (382, 415, 416, 418), (417, 418, 419, 420), (355, 420, 421, 384), (357, 384, 450, 422), (385, 422, 451, 386), (387, 386, 485, 452), (388, 452, 423, 389), (362, 389, 424, 425), (363, 425, 453, 454), (426, 454, 457, 456), (392, 456, 427, 428), (394, 428, 459, 458), (395, 458, 461, 396), (397, 396, 462, 429), (398, 429, 463, 430), (400, 430, 431, 432), (401, 432, 465, 466), (433, 403, 499, 404), (372, 404, 467, 434), (407, 434, 468, 469), (435, 469, 470, 436), (408, 436, 472, 471), (409, 471, 437, 438), (411, 438, 508, 439), (440, 439, 441, 473), (412, 473, 474, 475), (442, 475, 512, 443), (376, 443, 444, 446), (445, 446, 476, 447), (413, 447, 478, 477), (380, 477, 479, 414), (415, 414, 481, 416), (418, 416, 482, 419), (420, 419, 448, 421), (384, 421, 449, 450), (422, 450, 484, 451), (386, 451, 486, 485), (452, 485, 487, 423), (389, 423, 489, 424), (425, 424, 523, 453), (454, 453, 455, 457), (456, 457, 524, 427), (428, 427, 491, 459), (458, 459, 460, 461), (396, 461, 494, 462), (429, 462, 528, 463), (430, 463, 464, 431), (432, 431, 497, 465), (466, 465, 498, 403), (403, 498, 531, 499), (404, 499, 501, 467), (434, 467, 503, 468), (469, 468, 504, 470), (436, 470, 506, 472), (471, 472, 507, 437), (438, 437, 509, 508), (439, 508, 510, 441), (473, 441, 511, 474), (475, 474, 539, 512), (443, 512, 542, 444), (446, 444, 513, 476), (447, 476, 514, 478), (477, 478, 546, 479), (414, 479, 480, 481), (416, 481, 515, 482), (419, 482, 483, 448), (421, 448, 516, 449), (450, 449, 552, 484), (451, 484, 518, 486), (485, 486, 519, 487), (423, 487, 488, 489), (424, 489, 522, 523), (453, 523, 490, 455), (457, 455, 525, 524), (427, 524, 527, 491), (459, 491, 492, 460), (461, 460, 493, 494), (462, 494, 495, 528), (463, 528, 496, 464), (431, 464, 529, 497), (465, 497, 530, 498), (499, 531, 500, 501), (467, 501, 502, 503), (468, 503, 535, 504), (470, 504, 505, 506), (472, 506, 536, 507), (437, 507, 537, 509), (508, 509, 573, 510), (441, 510, 538, 511), (474, 511, 540, 539), (512, 539, 576, 542), (444, 542, 577, 513), (476, 513, 543, 514), (478, 514, 545, 546), (479, 546, 547, 480), (481, 480, 549, 515), (482, 515, 550, 483), (448, 483, 551, 516), (449, 516, 517, 552), (484, 552, 553, 518), (486, 518, 586, 519), (487, 519, 520, 488), (489, 488, 521, 522), (523, 522, 589, 490), (455, 490, 555, 525), (524, 525, 526, 527), (491, 527, 557, 492), (460, 492, 558, 493), (494, 493, 559, 495), (528, 495, 561, 496), (464, 496, 563, 529), (497, 529, 565, 530), (498, 530, 532, 531), (531, 532, 533, 500), (501, 500, 534, 502), (503, 502, 600, 535), (504, 535, 569, 505), (506, 505, 602, 536), (507, 536, 572, 537), (509, 537, 574, 573), (510, 573, 605, 538), (511, 538, 575, 540), (539, 540, 541, 576), (542, 576, 578, 577), (513, 577, 580, 543), (514, 543, 544, 545), (546, 545, 609, 547), (480, 547, 548, 549), (515, 549, 582, 550), (483, 550, 613, 551), (516, 551, 614, 517), (552, 517, 585, 553), (518, 553, 554, 586), (519, 586, 616, 520), (488, 520, 588, 521), (522, 521, 590, 589), (490, 589, 591, 555), (525, 555, 593, 526), (527, 526, 556, 557), (492, 557, 595, 558), (493, 558, 596, 559), (495, 559, 560, 561), (496, 561, 562, 563), (529, 563, 564, 565), (530, 565, 566, 532), (500, 533, 567, 534), (502, 534, 599, 600), (535, 600, 568, 569), (505, 569, 570, 602), (536, 602, 571, 572), (537, 572, 604, 574), (573, 574, 631, 605), (538, 605, 633, 575), (540, 575, 634, 541), (576, 541, 607, 578), (577, 578, 579, 580), (543, 580, 581, 544), (545, 544, 640, 609), (547, 609, 610, 548), (549, 548, 612, 582), (550, 582, 583, 613), (551, 613, 584, 614), (517, 614, 615, 585), (553, 585, 644, 554), (586, 554, 617, 616), (520, 616, 587, 588), (521, 588, 619, 590), (589, 590, 650, 591), (555, 591, 592, 593), (526, 593, 621, 556), (557, 556, 594, 595), (558, 595, 622, 596), (559, 596, 623, 560), (561, 560, 597, 562), (563, 562, 624, 564), (565, 564, 625, 566), (532, 566, 626, 533), (533, 626, 598, 567), (534, 567, 628, 599), (600, 599, 601, 568), (569, 568, 629, 570), (602, 570, 630, 571), (572, 571, 603, 604), (574, 604, 667, 631), (605, 631, 632, 633), (575, 633, 606, 634), (541, 634, 635, 607), (578, 607, 636, 579), (580, 579, 638, 581), (544, 581, 608, 640), (609, 640, 641, 610), (548, 610, 611, 612), (582, 612, 671, 583), (613, 583, 642, 584), (614, 584, 643, 615), (585, 615, 645, 644), (554, 644, 646, 617), (616, 617, 618, 587), (588, 587, 649, 619), (590, 619, 678, 650), (591, 650, 681, 592), (593, 592, 620, 621), (556, 621, 652, 594), (595, 594, 653, 622), (596, 622, 654, 623), (560, 623, 655, 597), (562, 597, 656, 624), (564, 624, 687, 625), (566, 625, 658, 626), (567, 598, 627, 628), (599, 628, 659, 601), (568, 601, 661, 629), (570, 629, 663, 630), (571, 630, 665, 603), (604, 603, 690, 667), (631, 667, 668, 632), (633, 632, 669, 606), (634, 606, 669, 635), (607, 635, 692, 636), (579, 636, 637, 638), (581, 638, 639, 608), (640, 608, 693, 641), (610, 641, 695, 611), (612, 611, 697, 671), (583, 671, 672, 642), (584, 642, 672, 643), (615, 643, 674, 645), (644, 645, 675, 646), (617, 646, 647, 618), (587, 618, 648, 649), (619, 649, 679, 678), (650, 678, 680, 681), (592, 681, 651, 620), (621, 620, 651, 652), (594, 652, 683, 653), (622, 653, 704, 654), (623, 654, 685, 655), (597, 655, 686, 656), (624, 656, 657, 687), (625, 687, 688, 658), (626, 658, 627, 598), (628, 627, 689, 659), (601, 659, 660, 661), (629, 661, 662, 663), (630, 663, 664, 665), (603, 665, 666, 690), (667, 690, 691, 668), (632, 668, 670, 669), (635, 669, 670, 692), (636, 692, 712, 637), (638, 637, 715, 639), (608, 639, 694, 693), (641, 693, 717, 695), (611, 695, 718, 697), (671, 697, 673, 672), (643, 672, 673, 674), (645, 674, 699, 675), (646, 675, 676, 647), (618, 647, 700, 648), (649, 648, 677, 679), (678, 679, 702, 680), (681, 680, 682, 651), (652, 651, 682, 683), (653, 683, 684, 704), (654, 704, 705, 685), (655, 685, 723, 686), (656, 686, 706, 657), (687, 657, 726, 688), (658, 688, 689, 627), (659, 689, 707, 660), (661, 660, 708, 662), (663, 662, 729, 664), (665, 664, 709, 666), (690, 666, 710, 691), (668, 691, 711, 670), (692, 670, 711, 712), (637, 712, 714, 715), (639, 715, 733, 694), (693, 694, 734, 717), (695, 717, 696, 718), (697, 718, 698, 673), (674, 673, 698, 699), (675, 699, 736, 676), (647, 676, 720, 700), (648, 700, 721, 677), (679, 677, 701, 702), (680, 702, 703, 682), (683, 682, 703, 684), (704, 684, 740, 705), (685, 705, 722, 723), (686, 723, 724, 706), (657, 706, 727, 726), (688, 726, 707, 689), (660, 707, 728, 708), (662, 708, 730, 729), (664, 729, 731, 709), (666, 709, 732, 710), (691, 710, 713, 711), (712, 711, 713, 714), (715, 714, 748, 733), (694, 733, 716, 734), (717, 734, 751, 696), (718, 696, 719, 698), (699, 698, 719, 736), (676, 736, 753, 720), (700, 720, 738, 721), (677, 721, 739, 701), (702, 701, 741, 703), (684, 703, 741, 740), (705, 740, 742, 722), (723, 722, 757, 724), (706, 724, 725, 727), (726, 727, 728, 707), (708, 728, 744, 730), (729, 730, 746, 731), (709, 731, 747, 732), (710, 732, 749, 713), (714, 713, 749, 748), (733, 748, 761, 716), (734, 716, 735, 751), (696, 751, 737, 719), (736, 719, 737, 753), (720, 753, 754, 738), (721, 738, 763, 739), (701, 739, 756, 741), (740, 741, 756, 742), (722, 742, 758, 757), (724, 757, 743, 725), (727, 725, 744, 728), (730, 744, 745, 746), (731, 746, 760, 747), (732, 747, 750, 749), (748, 749, 750, 761), (716, 761, 762, 735), (751, 735, 752, 737), (753, 737, 752, 754), (738, 754, 755, 763), (739, 763, 764, 756), (742, 756, 764, 758), (757, 758, 769, 743), (725, 743, 745, 744), (746, 745, 759, 760), (747, 760, 766, 750), (761, 750, 766, 762), (735, 762, 768, 752), (754, 752, 768, 755), (763, 755, 765, 764), (758, 764, 765, 769), (743, 769, 759, 745), (760, 759, 767, 766), (762, 766, 767, 768), (755, 768, 767, 765), (769, 765, 767, 759)])
me_healpix_sphere_nside8.update()

# ---- objects
ob_healpix_sphere_nside8 = bpy.data.objects.new('healpix_sphere_nside8', me_healpix_sphere_nside8)

# ---- transforms, parenting, visibility, modifiers, constraints
ob_healpix_sphere_nside8.location = (0.0, 0.0, 0.0)
_m = ob_healpix_sphere_nside8.modifiers.new('GeometryNodes', 'NODES')
_m.node_group = ng_mollweideprojection

# ---- collection membership
col_collection.objects.link(ob_healpix_sphere_nside8)

# ---- scene / render settings (as saved in the file)
scene.frame_start = 1; scene.frame_end = 250; scene.frame_set(1)
scene.render.engine = 'BLENDER_EEVEE_NEXT'
scene.cycles.sampling_pattern = 'TABULATED_SOBOL'
bpy.context.view_layer.update()

# ---- added for rendering (the .blend has no active camera and no usable light): camera, sun
cam_auto = bpy.data.cameras.new('AutoCamera')
cam_auto.lens = 50.0
cam_auto.sensor_width = 36.0
cam_auto.clip_end = 1000.0
ob_auto_camera = bpy.data.objects.new('AutoCamera', cam_auto)
scene.collection.objects.link(ob_auto_camera)
ob_auto_camera.location = (5.85148, -7.02178, 4.68119)
ob_auto_camera.rotation_euler = (1.09748, -7.21219e-08, 0.694738)
scene.camera = ob_auto_camera
light_auto_sun = bpy.data.lights.new('AutoSun', 'SUN')
light_auto_sun.energy = 3.0
light_auto_sun.angle = 0.0523599
ob_auto_sun = bpy.data.objects.new('AutoSun', light_auto_sun)
scene.collection.objects.link(ob_auto_sun)
ob_auto_sun.rotation_euler = (0.872665, 0.174533, 0.523599)
bpy.context.view_layer.update()
